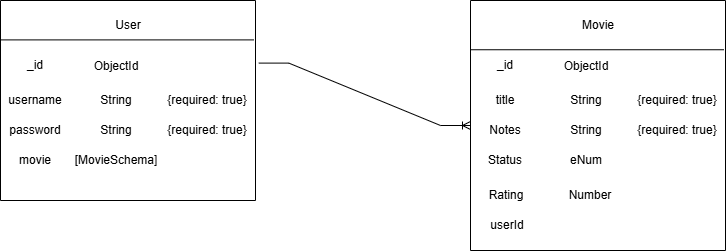

The diagram above was exported from draw.io. Its source (the exported page's mxGraphModel, read from the mxfile embedded in the PNG):
<mxGraphModel dx="986" dy="666" grid="1" gridSize="10" guides="1" tooltips="1" connect="1" arrows="1" fold="1" page="1" pageScale="1" pageWidth="850" pageHeight="1100" math="0" shadow="0">
  <root>
    <mxCell id="0" />
    <mxCell id="1" parent="0" />
    <mxCell id="8MipkI60ZzT3_4F6Q3xD-22" parent="1" style="swimlane;startSize=0;" value="" vertex="1">
      <mxGeometry height="200" width="255" x="50" y="200" as="geometry" />
    </mxCell>
    <mxCell id="8MipkI60ZzT3_4F6Q3xD-15" parent="8MipkI60ZzT3_4F6Q3xD-22" style="text;html=1;whiteSpace=wrap;strokeColor=none;fillColor=none;align=center;verticalAlign=middle;rounded=0;" value="User" vertex="1">
      <mxGeometry height="30" width="60" x="97.5" y="10" as="geometry" />
    </mxCell>
    <mxCell id="8MipkI60ZzT3_4F6Q3xD-17" parent="8MipkI60ZzT3_4F6Q3xD-22" style="text;html=1;whiteSpace=wrap;strokeColor=none;fillColor=none;align=center;verticalAlign=middle;rounded=0;" value="_id" vertex="1">
      <mxGeometry height="30" width="60" x="5" y="50" as="geometry" />
    </mxCell>
    <mxCell id="8MipkI60ZzT3_4F6Q3xD-18" parent="8MipkI60ZzT3_4F6Q3xD-22" style="text;html=1;whiteSpace=wrap;strokeColor=none;fillColor=none;align=center;verticalAlign=middle;rounded=0;" value="username" vertex="1">
      <mxGeometry height="30" width="60" x="5" y="85" as="geometry" />
    </mxCell>
    <mxCell id="8MipkI60ZzT3_4F6Q3xD-19" parent="8MipkI60ZzT3_4F6Q3xD-22" style="text;html=1;whiteSpace=wrap;strokeColor=none;fillColor=none;align=center;verticalAlign=middle;rounded=0;" value="password" vertex="1">
      <mxGeometry height="30" width="60" x="5" y="115" as="geometry" />
    </mxCell>
    <mxCell id="8MipkI60ZzT3_4F6Q3xD-21" parent="8MipkI60ZzT3_4F6Q3xD-22" style="text;html=1;whiteSpace=wrap;strokeColor=none;fillColor=none;align=center;verticalAlign=middle;rounded=0;" value="movie" vertex="1">
      <mxGeometry height="30" width="60" x="5" y="145" as="geometry" />
    </mxCell>
    <mxCell id="8MipkI60ZzT3_4F6Q3xD-16" parent="8MipkI60ZzT3_4F6Q3xD-22" style="text;html=1;whiteSpace=wrap;strokeColor=none;fillColor=none;align=center;verticalAlign=middle;rounded=0;" value="ObjectId" vertex="1">
      <mxGeometry height="30" width="60" x="86" y="51" as="geometry" />
    </mxCell>
    <mxCell id="8MipkI60ZzT3_4F6Q3xD-41" parent="8MipkI60ZzT3_4F6Q3xD-22" style="text;html=1;whiteSpace=wrap;strokeColor=none;fillColor=none;align=center;verticalAlign=middle;rounded=0;" value="String" vertex="1">
      <mxGeometry height="30" width="60" x="86" y="85" as="geometry" />
    </mxCell>
    <mxCell id="8MipkI60ZzT3_4F6Q3xD-42" parent="8MipkI60ZzT3_4F6Q3xD-22" style="text;html=1;whiteSpace=wrap;strokeColor=none;fillColor=none;align=center;verticalAlign=middle;rounded=0;" value="String" vertex="1">
      <mxGeometry height="30" width="60" x="86" y="115" as="geometry" />
    </mxCell>
    <mxCell id="8MipkI60ZzT3_4F6Q3xD-43" parent="8MipkI60ZzT3_4F6Q3xD-22" style="text;html=1;whiteSpace=wrap;strokeColor=none;fillColor=none;align=center;verticalAlign=middle;rounded=0;" value="{required: true}" vertex="1">
      <mxGeometry height="30" width="88" x="163" y="115" as="geometry" />
    </mxCell>
    <mxCell id="8MipkI60ZzT3_4F6Q3xD-32" parent="8MipkI60ZzT3_4F6Q3xD-22" style="text;html=1;whiteSpace=wrap;strokeColor=none;fillColor=none;align=center;verticalAlign=middle;rounded=0;" value="[MovieSchema]" vertex="1">
      <mxGeometry height="30" width="60" x="86" y="145" as="geometry" />
    </mxCell>
    <mxCell id="8MipkI60ZzT3_4F6Q3xD-44" parent="8MipkI60ZzT3_4F6Q3xD-22" style="text;html=1;whiteSpace=wrap;strokeColor=none;fillColor=none;align=center;verticalAlign=middle;rounded=0;" value="{required: true}" vertex="1">
      <mxGeometry height="30" width="88" x="163" y="85" as="geometry" />
    </mxCell>
    <mxCell id="8MipkI60ZzT3_4F6Q3xD-23" edge="1" parent="1" source="8MipkI60ZzT3_4F6Q3xD-22" style="endArrow=none;html=1;rounded=0;exitX=0;exitY=0.197;exitDx=0;exitDy=0;exitPerimeter=0;entryX=0.994;entryY=0.197;entryDx=0;entryDy=0;entryPerimeter=0;" target="8MipkI60ZzT3_4F6Q3xD-22" value="">
      <mxGeometry height="50" relative="1" width="50" as="geometry">
        <mxPoint x="50.00000000000006" y="241.2" as="sourcePoint" />
        <mxPoint x="250.4000000000001" y="240" as="targetPoint" />
      </mxGeometry>
    </mxCell>
    <mxCell id="8MipkI60ZzT3_4F6Q3xD-46" parent="1" style="swimlane;startSize=0;" value="" vertex="1">
      <mxGeometry height="250" width="255" x="520" y="200" as="geometry" />
    </mxCell>
    <mxCell id="8MipkI60ZzT3_4F6Q3xD-47" parent="8MipkI60ZzT3_4F6Q3xD-46" style="text;html=1;whiteSpace=wrap;strokeColor=none;fillColor=none;align=center;verticalAlign=middle;rounded=0;" value="Movie" vertex="1">
      <mxGeometry height="30" width="60" x="97.5" y="10" as="geometry" />
    </mxCell>
    <mxCell id="8MipkI60ZzT3_4F6Q3xD-48" parent="8MipkI60ZzT3_4F6Q3xD-46" style="text;html=1;whiteSpace=wrap;strokeColor=none;fillColor=none;align=center;verticalAlign=middle;rounded=0;" value="_id" vertex="1">
      <mxGeometry height="30" width="60" x="5" y="50" as="geometry" />
    </mxCell>
    <mxCell id="8MipkI60ZzT3_4F6Q3xD-49" parent="8MipkI60ZzT3_4F6Q3xD-46" style="text;html=1;whiteSpace=wrap;strokeColor=none;fillColor=none;align=center;verticalAlign=middle;rounded=0;" value="title" vertex="1">
      <mxGeometry height="30" width="60" x="5" y="85" as="geometry" />
    </mxCell>
    <mxCell id="8MipkI60ZzT3_4F6Q3xD-50" parent="8MipkI60ZzT3_4F6Q3xD-46" style="text;html=1;whiteSpace=wrap;strokeColor=none;fillColor=none;align=center;verticalAlign=middle;rounded=0;" value="Notes" vertex="1">
      <mxGeometry height="30" width="60" x="5" y="115" as="geometry" />
    </mxCell>
    <mxCell id="8MipkI60ZzT3_4F6Q3xD-51" parent="8MipkI60ZzT3_4F6Q3xD-46" style="text;html=1;whiteSpace=wrap;strokeColor=none;fillColor=none;align=center;verticalAlign=middle;rounded=0;" value="Status" vertex="1">
      <mxGeometry height="30" width="60" x="5" y="145" as="geometry" />
    </mxCell>
    <mxCell id="8MipkI60ZzT3_4F6Q3xD-52" parent="8MipkI60ZzT3_4F6Q3xD-46" style="text;html=1;whiteSpace=wrap;strokeColor=none;fillColor=none;align=center;verticalAlign=middle;rounded=0;" value="ObjectId" vertex="1">
      <mxGeometry height="30" width="60" x="86" y="51" as="geometry" />
    </mxCell>
    <mxCell id="8MipkI60ZzT3_4F6Q3xD-53" parent="8MipkI60ZzT3_4F6Q3xD-46" style="text;html=1;whiteSpace=wrap;strokeColor=none;fillColor=none;align=center;verticalAlign=middle;rounded=0;" value="String" vertex="1">
      <mxGeometry height="30" width="60" x="86" y="85" as="geometry" />
    </mxCell>
    <mxCell id="8MipkI60ZzT3_4F6Q3xD-54" parent="8MipkI60ZzT3_4F6Q3xD-46" style="text;html=1;whiteSpace=wrap;strokeColor=none;fillColor=none;align=center;verticalAlign=middle;rounded=0;" value="String" vertex="1">
      <mxGeometry height="30" width="60" x="86" y="115" as="geometry" />
    </mxCell>
    <mxCell id="8MipkI60ZzT3_4F6Q3xD-55" parent="8MipkI60ZzT3_4F6Q3xD-46" style="text;html=1;whiteSpace=wrap;strokeColor=none;fillColor=none;align=center;verticalAlign=middle;rounded=0;" value="{required: true}" vertex="1">
      <mxGeometry height="30" width="88" x="163" y="115" as="geometry" />
    </mxCell>
    <mxCell id="8MipkI60ZzT3_4F6Q3xD-57" parent="8MipkI60ZzT3_4F6Q3xD-46" style="text;html=1;whiteSpace=wrap;strokeColor=none;fillColor=none;align=center;verticalAlign=middle;rounded=0;" value="{required: true}" vertex="1">
      <mxGeometry height="30" width="88" x="163" y="85" as="geometry" />
    </mxCell>
    <mxCell id="8MipkI60ZzT3_4F6Q3xD-59" parent="8MipkI60ZzT3_4F6Q3xD-46" style="text;html=1;whiteSpace=wrap;strokeColor=none;fillColor=none;align=center;verticalAlign=middle;rounded=0;" value="Rating" vertex="1">
      <mxGeometry height="30" width="60" x="6" y="180" as="geometry" />
    </mxCell>
    <mxCell id="8MipkI60ZzT3_4F6Q3xD-60" parent="8MipkI60ZzT3_4F6Q3xD-46" style="text;html=1;whiteSpace=wrap;strokeColor=none;fillColor=none;align=center;verticalAlign=middle;rounded=0;" value="userId" vertex="1">
      <mxGeometry height="30" width="60" x="7" y="210" as="geometry" />
    </mxCell>
    <mxCell id="8MipkI60ZzT3_4F6Q3xD-62" parent="8MipkI60ZzT3_4F6Q3xD-46" style="text;html=1;whiteSpace=wrap;strokeColor=none;fillColor=none;align=center;verticalAlign=middle;rounded=0;" value="eNum" vertex="1">
      <mxGeometry height="30" width="60" x="86" y="145" as="geometry" />
    </mxCell>
    <mxCell id="8MipkI60ZzT3_4F6Q3xD-91" parent="8MipkI60ZzT3_4F6Q3xD-46" style="text;html=1;whiteSpace=wrap;strokeColor=none;fillColor=none;align=center;verticalAlign=middle;rounded=0;" value="Number" vertex="1">
      <mxGeometry height="30" width="60" x="90" y="180" as="geometry" />
    </mxCell>
    <mxCell id="8MipkI60ZzT3_4F6Q3xD-58" edge="1" parent="1" source="8MipkI60ZzT3_4F6Q3xD-46" style="endArrow=none;html=1;rounded=0;exitX=0;exitY=0.197;exitDx=0;exitDy=0;exitPerimeter=0;entryX=0.994;entryY=0.197;entryDx=0;entryDy=0;entryPerimeter=0;" target="8MipkI60ZzT3_4F6Q3xD-46" value="">
      <mxGeometry height="50" relative="1" width="50" as="geometry">
        <mxPoint x="240.00000000000006" y="251.2" as="sourcePoint" />
        <mxPoint x="440.4000000000001" y="250" as="targetPoint" />
      </mxGeometry>
    </mxCell>
    <mxCell id="8MipkI60ZzT3_4F6Q3xD-61" edge="1" parent="1" source="8MipkI60ZzT3_4F6Q3xD-22" style="edgeStyle=entityRelationEdgeStyle;fontSize=12;html=1;endArrow=ERoneToMany;rounded=0;exitX=1.013;exitY=0.313;exitDx=0;exitDy=0;exitPerimeter=0;entryX=0;entryY=0.5;entryDx=0;entryDy=0;" target="8MipkI60ZzT3_4F6Q3xD-46" value="">
      <mxGeometry height="100" relative="1" width="100" as="geometry">
        <mxPoint x="300" y="380" as="sourcePoint" />
        <mxPoint x="400" y="280" as="targetPoint" />
      </mxGeometry>
    </mxCell>
  </root>
</mxGraphModel>